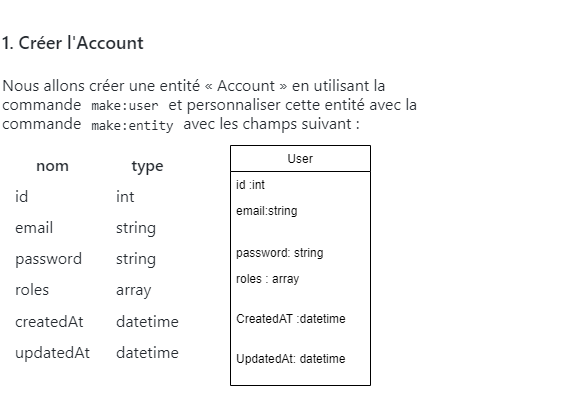

The diagram above was exported from draw.io. Its source (the exported page's mxGraphModel, read from the mxfile embedded in the PNG):
<mxGraphModel dx="782" dy="698" grid="1" gridSize="10" guides="1" tooltips="1" connect="1" arrows="1" fold="1" page="1" pageScale="1" pageWidth="827" pageHeight="1169" math="0" shadow="0">
  <root>
    <mxCell id="0" />
    <mxCell id="1" parent="0" />
    <mxCell id="MZMks3M0LWfNhWbu9Asm-1" value="User" style="swimlane;fontStyle=0;childLayout=stackLayout;horizontal=1;startSize=26;fillColor=none;horizontalStack=0;resizeParent=1;resizeParentMax=0;resizeLast=0;collapsible=1;marginBottom=0;" vertex="1" parent="1">
      <mxGeometry x="480" y="345" width="140" height="240" as="geometry" />
    </mxCell>
    <mxCell id="MZMks3M0LWfNhWbu9Asm-6" value="id :int&#10;" style="text;strokeColor=none;fillColor=none;align=left;verticalAlign=top;spacingLeft=4;spacingRight=4;overflow=hidden;rotatable=0;points=[[0,0.5],[1,0.5]];portConstraint=eastwest;" vertex="1" parent="MZMks3M0LWfNhWbu9Asm-1">
      <mxGeometry y="26" width="140" height="26" as="geometry" />
    </mxCell>
    <mxCell id="MZMks3M0LWfNhWbu9Asm-5" value="email:string" style="text;strokeColor=none;fillColor=none;align=left;verticalAlign=top;spacingLeft=4;spacingRight=4;overflow=hidden;rotatable=0;points=[[0,0.5],[1,0.5]];portConstraint=eastwest;" vertex="1" parent="MZMks3M0LWfNhWbu9Asm-1">
      <mxGeometry y="52" width="140" height="42" as="geometry" />
    </mxCell>
    <mxCell id="MZMks3M0LWfNhWbu9Asm-4" value="password: string" style="text;strokeColor=none;fillColor=none;align=left;verticalAlign=top;spacingLeft=4;spacingRight=4;overflow=hidden;rotatable=0;points=[[0,0.5],[1,0.5]];portConstraint=eastwest;" vertex="1" parent="MZMks3M0LWfNhWbu9Asm-1">
      <mxGeometry y="94" width="140" height="26" as="geometry" />
    </mxCell>
    <mxCell id="MZMks3M0LWfNhWbu9Asm-7" value="roles : array" style="text;strokeColor=none;fillColor=none;align=left;verticalAlign=top;spacingLeft=4;spacingRight=4;overflow=hidden;rotatable=0;points=[[0,0.5],[1,0.5]];portConstraint=eastwest;" vertex="1" parent="MZMks3M0LWfNhWbu9Asm-1">
      <mxGeometry y="120" width="140" height="40" as="geometry" />
    </mxCell>
    <mxCell id="MZMks3M0LWfNhWbu9Asm-8" value="CreatedAT :datetime&#10;" style="text;strokeColor=none;fillColor=none;align=left;verticalAlign=top;spacingLeft=4;spacingRight=4;overflow=hidden;rotatable=0;points=[[0,0.5],[1,0.5]];portConstraint=eastwest;" vertex="1" parent="MZMks3M0LWfNhWbu9Asm-1">
      <mxGeometry y="160" width="140" height="40" as="geometry" />
    </mxCell>
    <mxCell id="MZMks3M0LWfNhWbu9Asm-3" value="UpdatedAt: datetime" style="text;strokeColor=none;fillColor=none;align=left;verticalAlign=top;spacingLeft=4;spacingRight=4;overflow=hidden;rotatable=0;points=[[0,0.5],[1,0.5]];portConstraint=eastwest;" vertex="1" parent="MZMks3M0LWfNhWbu9Asm-1">
      <mxGeometry y="200" width="140" height="40" as="geometry" />
    </mxCell>
    <mxCell id="MZMks3M0LWfNhWbu9Asm-9" value="&lt;h2 style=&quot;box-sizing: border-box; margin-top: 24px; margin-bottom: 16px; font-size: 1.5em; font-weight: var(--base-text-weight-semibold, 600); line-height: 1.25; padding-bottom: 0.3em; border-bottom: 1px solid var(--color-border-muted); color: rgb(36, 41, 47); font-family: -apple-system, BlinkMacSystemFont, &amp;quot;Segoe UI&amp;quot;, &amp;quot;Noto Sans&amp;quot;, Helvetica, Arial, sans-serif, &amp;quot;Apple Color Emoji&amp;quot;, &amp;quot;Segoe UI Emoji&amp;quot;; font-style: normal; font-variant-ligatures: normal; font-variant-caps: normal; letter-spacing: normal; orphans: 2; text-align: start; text-indent: 0px; text-transform: none; widows: 2; word-spacing: 0px; -webkit-text-stroke-width: 0px; background-color: rgb(255, 255, 255); text-decoration-thickness: initial; text-decoration-style: initial; text-decoration-color: initial;&quot; dir=&quot;auto&quot;&gt;1. Créer l'Account&lt;/h2&gt;&lt;p style=&quot;box-sizing: border-box; margin-top: 0px; margin-bottom: 16px; color: rgb(36, 41, 47); font-family: -apple-system, BlinkMacSystemFont, &amp;quot;Segoe UI&amp;quot;, &amp;quot;Noto Sans&amp;quot;, Helvetica, Arial, sans-serif, &amp;quot;Apple Color Emoji&amp;quot;, &amp;quot;Segoe UI Emoji&amp;quot;; font-size: 16px; font-style: normal; font-variant-ligatures: normal; font-variant-caps: normal; font-weight: 400; letter-spacing: normal; orphans: 2; text-align: start; text-indent: 0px; text-transform: none; widows: 2; word-spacing: 0px; -webkit-text-stroke-width: 0px; background-color: rgb(255, 255, 255); text-decoration-thickness: initial; text-decoration-style: initial; text-decoration-color: initial;&quot; dir=&quot;auto&quot;&gt;Nous allons créer une entité « Account » en utilisant la commande&lt;span&gt;&amp;nbsp;&lt;/span&gt;&lt;code style=&quot;box-sizing: border-box; font-family: ui-monospace, SFMono-Regular, &amp;quot;SF Mono&amp;quot;, Menlo, Consolas, &amp;quot;Liberation Mono&amp;quot;, monospace; font-size: 13.6px; padding: 0.2em 0.4em; margin: 0px; background-color: var(--color-neutral-muted); border-radius: 6px;&quot;&gt;make:user&lt;/code&gt;&lt;span&gt;&amp;nbsp;&lt;/span&gt;et personnaliser cette entité avec la commande&lt;span&gt;&amp;nbsp;&lt;/span&gt;&lt;code style=&quot;box-sizing: border-box; font-family: ui-monospace, SFMono-Regular, &amp;quot;SF Mono&amp;quot;, Menlo, Consolas, &amp;quot;Liberation Mono&amp;quot;, monospace; font-size: 13.6px; padding: 0.2em 0.4em; margin: 0px; background-color: var(--color-neutral-muted); border-radius: 6px;&quot;&gt;make:entity&lt;/code&gt;&lt;span&gt;&amp;nbsp;&lt;/span&gt;avec les champs suivant :&lt;/p&gt;&lt;table style=&quot;box-sizing: border-box; border-spacing: 0px; border-collapse: collapse; margin-top: 0px; margin-bottom: 16px; display: block; width: max-content; max-width: 100%; overflow: auto; color: rgb(36, 41, 47); font-family: -apple-system, BlinkMacSystemFont, &amp;quot;Segoe UI&amp;quot;, &amp;quot;Noto Sans&amp;quot;, Helvetica, Arial, sans-serif, &amp;quot;Apple Color Emoji&amp;quot;, &amp;quot;Segoe UI Emoji&amp;quot;; font-size: 16px; font-style: normal; font-variant-ligatures: normal; font-variant-caps: normal; font-weight: 400; letter-spacing: normal; orphans: 2; text-align: start; text-transform: none; widows: 2; word-spacing: 0px; -webkit-text-stroke-width: 0px; background-color: rgb(255, 255, 255); text-decoration-thickness: initial; text-decoration-style: initial; text-decoration-color: initial;&quot;&gt;&lt;thead style=&quot;box-sizing: border-box;&quot;&gt;&lt;tr style=&quot;box-sizing: border-box; background-color: var(--color-canvas-default); border-top: 1px solid var(--color-border-muted);&quot;&gt;&lt;th style=&quot;box-sizing: border-box; padding: 6px 13px; font-weight: var(--base-text-weight-semibold, 600); border: 1px solid var(--color-border-default);&quot;&gt;nom&lt;/th&gt;&lt;th style=&quot;box-sizing: border-box; padding: 6px 13px; font-weight: var(--base-text-weight-semibold, 600); border: 1px solid var(--color-border-default);&quot;&gt;type&lt;/th&gt;&lt;/tr&gt;&lt;/thead&gt;&lt;tbody style=&quot;box-sizing: border-box;&quot;&gt;&lt;tr style=&quot;box-sizing: border-box; background-color: var(--color-canvas-default); border-top: 1px solid var(--color-border-muted);&quot;&gt;&lt;td style=&quot;box-sizing: border-box; padding: 6px 13px; border: 1px solid var(--color-border-default);&quot;&gt;id&lt;/td&gt;&lt;td style=&quot;box-sizing: border-box; padding: 6px 13px; border: 1px solid var(--color-border-default);&quot;&gt;int&lt;/td&gt;&lt;/tr&gt;&lt;tr style=&quot;box-sizing: border-box; background-color: var(--color-canvas-subtle); border-top: 1px solid var(--color-border-muted);&quot;&gt;&lt;td style=&quot;box-sizing: border-box; padding: 6px 13px; border: 1px solid var(--color-border-default);&quot;&gt;email&lt;/td&gt;&lt;td style=&quot;box-sizing: border-box; padding: 6px 13px; border: 1px solid var(--color-border-default);&quot;&gt;string&lt;/td&gt;&lt;/tr&gt;&lt;tr style=&quot;box-sizing: border-box; background-color: var(--color-canvas-default); border-top: 1px solid var(--color-border-muted);&quot;&gt;&lt;td style=&quot;box-sizing: border-box; padding: 6px 13px; border: 1px solid var(--color-border-default);&quot;&gt;password&lt;/td&gt;&lt;td style=&quot;box-sizing: border-box; padding: 6px 13px; border: 1px solid var(--color-border-default);&quot;&gt;string&lt;/td&gt;&lt;/tr&gt;&lt;tr style=&quot;box-sizing: border-box; background-color: var(--color-canvas-subtle); border-top: 1px solid var(--color-border-muted);&quot;&gt;&lt;td style=&quot;box-sizing: border-box; padding: 6px 13px; border: 1px solid var(--color-border-default);&quot;&gt;roles&lt;/td&gt;&lt;td style=&quot;box-sizing: border-box; padding: 6px 13px; border: 1px solid var(--color-border-default);&quot;&gt;array&lt;/td&gt;&lt;/tr&gt;&lt;tr style=&quot;box-sizing: border-box; background-color: var(--color-canvas-default); border-top: 1px solid var(--color-border-muted);&quot;&gt;&lt;td style=&quot;box-sizing: border-box; padding: 6px 13px; border: 1px solid var(--color-border-default);&quot;&gt;createdAt&lt;/td&gt;&lt;td style=&quot;box-sizing: border-box; padding: 6px 13px; border: 1px solid var(--color-border-default);&quot;&gt;datetime&lt;/td&gt;&lt;/tr&gt;&lt;tr style=&quot;box-sizing: border-box; background-color: var(--color-canvas-subtle); border-top: 1px solid var(--color-border-muted);&quot;&gt;&lt;td style=&quot;box-sizing: border-box; padding: 6px 13px; border: 1px solid var(--color-border-default);&quot;&gt;updatedAt&lt;/td&gt;&lt;td style=&quot;box-sizing: border-box; padding: 6px 13px; border: 1px solid var(--color-border-default);&quot;&gt;datetime&lt;/td&gt;&lt;/tr&gt;&lt;/tbody&gt;&lt;/table&gt;" style="text;whiteSpace=wrap;html=1;" vertex="1" parent="1">
      <mxGeometry x="250" y="200" width="560" height="400" as="geometry" />
    </mxCell>
  </root>
</mxGraphModel>